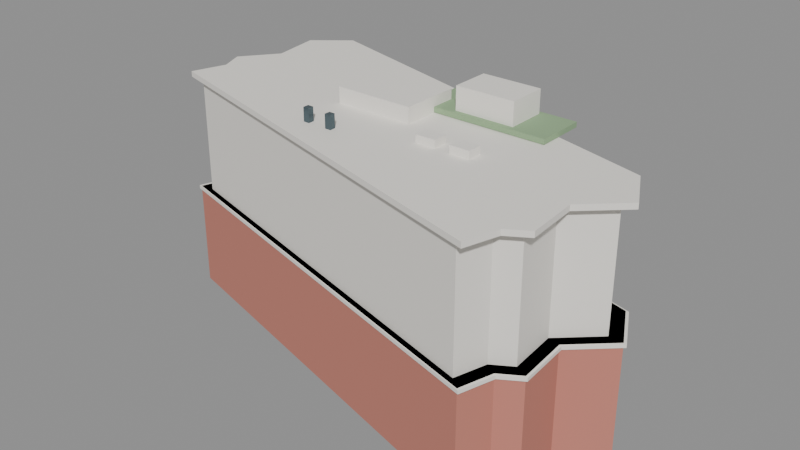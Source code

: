 # Source: cma_building.blend  (saved by Blender 5.2.45; exported with 4.5.12 LTS)
import bpy
from mathutils import Matrix  # noqa: F401  (used for matrix-valued properties, if any)

bpy.ops.wm.read_factory_settings(use_empty=True)
scene = bpy.context.scene
scene.name = 'Scene'

# ---- materials (node trees are filled in below, after node groups)
mat_gen_brick = bpy.data.materials.new('GEN_brick')
mat_gen_brick.diffuse_color = (0.56, 0.21, 0.16, 1.0)
mat_gen_upper = bpy.data.materials.new('GEN_upper')
mat_gen_upper.diffuse_color = (0.88, 0.85, 0.79, 1.0)
mat_gen_white = bpy.data.materials.new('GEN_white')
mat_gen_white.diffuse_color = (0.9, 0.87, 0.81, 1.0)
mat_gen_dark = bpy.data.materials.new('GEN_dark')
mat_gen_dark.diffuse_color = (0.08, 0.12, 0.14, 1.0)
mat_gen_green = bpy.data.materials.new('GEN_green')
mat_gen_green.diffuse_color = (0.28, 0.42, 0.24, 1.0)
mat_gen_glass = bpy.data.materials.new('GEN_glass')
mat_gen_glass.diffuse_color = (0.16, 0.28, 0.32, 1.0)

# ---- material node trees
mat_gen_brick.use_nodes = True; mat_gen_brick.node_tree.nodes.clear()
_N = mat_gen_brick.node_tree.nodes; _L = mat_gen_brick.node_tree.links
n0 = _N.new('ShaderNodeBsdfPrincipled'); n0.name = 'Principled BSDF'; n0.location = (-200, 100)
n0.inputs[0].default_value = (0.56, 0.21, 0.16, 1.0)
n0.inputs[2].default_value = 0.8
n0.inputs[10].default_value = 0.005
n1 = _N.new('ShaderNodeOutputMaterial'); n1.name = 'Material Output'; n1.location = (200, 100)
_L.new(n0.outputs[0], n1.inputs[0])
n1.is_active_output = True
mat_gen_upper.use_nodes = True; mat_gen_upper.node_tree.nodes.clear()
_N = mat_gen_upper.node_tree.nodes; _L = mat_gen_upper.node_tree.links
n0 = _N.new('ShaderNodeBsdfPrincipled'); n0.name = 'Principled BSDF'; n0.location = (-200, 100)
n0.inputs[0].default_value = (0.88, 0.85, 0.79, 1.0)
n0.inputs[2].default_value = 0.6
n0.inputs[10].default_value = 0.005
n1 = _N.new('ShaderNodeOutputMaterial'); n1.name = 'Material Output'; n1.location = (200, 100)
_L.new(n0.outputs[0], n1.inputs[0])
n1.is_active_output = True
mat_gen_white.use_nodes = True; mat_gen_white.node_tree.nodes.clear()
_N = mat_gen_white.node_tree.nodes; _L = mat_gen_white.node_tree.links
n0 = _N.new('ShaderNodeBsdfPrincipled'); n0.name = 'Principled BSDF'; n0.location = (-200, 100)
n0.inputs[0].default_value = (0.9, 0.87, 0.81, 1.0)
n0.inputs[2].default_value = 0.6
n0.inputs[10].default_value = 0.005
n1 = _N.new('ShaderNodeOutputMaterial'); n1.name = 'Material Output'; n1.location = (200, 100)
_L.new(n0.outputs[0], n1.inputs[0])
n1.is_active_output = True
mat_gen_dark.use_nodes = True; mat_gen_dark.node_tree.nodes.clear()
_N = mat_gen_dark.node_tree.nodes; _L = mat_gen_dark.node_tree.links
n0 = _N.new('ShaderNodeBsdfPrincipled'); n0.name = 'Principled BSDF'; n0.location = (-200, 100)
n0.inputs[0].default_value = (0.08, 0.12, 0.14, 1.0)
n0.inputs[1].default_value = 0.4
n0.inputs[2].default_value = 0.25
n0.inputs[10].default_value = 0.005
n1 = _N.new('ShaderNodeOutputMaterial'); n1.name = 'Material Output'; n1.location = (200, 100)
_L.new(n0.outputs[0], n1.inputs[0])
n1.is_active_output = True
mat_gen_green.use_nodes = True; mat_gen_green.node_tree.nodes.clear()
_N = mat_gen_green.node_tree.nodes; _L = mat_gen_green.node_tree.links
n0 = _N.new('ShaderNodeBsdfPrincipled'); n0.name = 'Principled BSDF'; n0.location = (-200, 100)
n0.inputs[0].default_value = (0.28, 0.42, 0.24, 1.0)
n0.inputs[2].default_value = 1.0
n0.inputs[10].default_value = 0.005
n1 = _N.new('ShaderNodeOutputMaterial'); n1.name = 'Material Output'; n1.location = (200, 100)
_L.new(n0.outputs[0], n1.inputs[0])
n1.is_active_output = True
mat_gen_glass.use_nodes = True; mat_gen_glass.node_tree.nodes.clear()
_N = mat_gen_glass.node_tree.nodes; _L = mat_gen_glass.node_tree.links
n0 = _N.new('ShaderNodeBsdfPrincipled'); n0.name = 'Principled BSDF'; n0.location = (-200, 100)
n0.inputs[0].default_value = (0.16, 0.28, 0.32, 1.0)
n0.inputs[1].default_value = 0.35
n0.inputs[2].default_value = 0.12
n0.inputs[10].default_value = 0.005
n1 = _N.new('ShaderNodeOutputMaterial'); n1.name = 'Material Output'; n1.location = (200, 100)
_L.new(n0.outputs[0], n1.inputs[0])
n1.is_active_output = True

# ---- meshes
me_cma_building_base = bpy.data.meshes.new('CMA Building_base')
me_cma_building_base.from_pydata([(-21.06, 11.35, 0.0), (-20.28, 6.35, 0.0), (-22.98, 2.82, 0.0), (-21.98, 0.44, 0.0), (-23.11, -2.99, 0.0), (18.0, -14.39, 0.0), (18.99, -11.06, 0.0), (21.01, -9.82, 0.0), (20.63, -4.63, 0.0), (24.36, -1.17, 0.0), (22.1, 3.14, 0.0), (-17.59, 14.15, 0.0), (-21.06, 11.35, 10.75), (-20.28, 6.35, 10.75), (-22.98, 2.82, 10.75), (-21.98, 0.44, 10.75), (-23.11, -2.99, 10.75), (18.0, -14.39, 10.75), (18.99, -11.06, 10.75), (21.01, -9.82, 10.75), (20.63, -4.63, 10.75), (24.36, -1.17, 10.75), (22.1, 3.14, 10.75), (-17.59, 14.15, 10.75)], [], [(0, 1, 13, 12), (1, 2, 14, 13), (2, 3, 15, 14), (3, 4, 16, 15), (4, 5, 17, 16), (5, 6, 18, 17), (6, 7, 19, 18), (7, 8, 20, 19), (8, 9, 21, 20), (9, 10, 22, 21), (10, 11, 23, 22), (11, 0, 12, 23), (12, 13, 14, 15, 16, 17, 18, 19, 20, 21, 22, 23), (11, 10, 9, 8, 7, 6, 5, 4, 3, 2, 1, 0)])
me_cma_building_base.materials.append(mat_gen_brick)
me_cma_building_base.update()
me_cma_building_upper = bpy.data.meshes.new('CMA Building_upper')
me_cma_building_upper.from_pydata([(-19.76, 10.66, 10.75), (-19.03, 5.962, 10.75), (-21.56, 2.644, 10.75), (-20.62, 0.4064, 10.75), (-21.69, -2.818, 10.75), (16.96, -13.53, 10.75), (17.89, -10.4, 10.75), (19.79, -9.238, 10.75), (19.43, -4.359, 10.75), (22.94, -1.107, 10.75), (20.81, 2.944, 10.75), (-16.5, 13.29, 10.75), (-19.76, 10.66, 22.4), (-19.03, 5.962, 22.4), (-21.56, 2.644, 22.4), (-20.62, 0.4064, 22.4), (-21.69, -2.818, 22.4), (16.96, -13.53, 22.4), (17.89, -10.4, 22.4), (19.79, -9.238, 22.4), (19.43, -4.359, 22.4), (22.94, -1.107, 22.4), (20.81, 2.944, 22.4), (-16.5, 13.29, 22.4)], [], [(0, 1, 13, 12), (1, 2, 14, 13), (2, 3, 15, 14), (3, 4, 16, 15), (4, 5, 17, 16), (5, 6, 18, 17), (6, 7, 19, 18), (7, 8, 20, 19), (8, 9, 21, 20), (9, 10, 22, 21), (10, 11, 23, 22), (11, 0, 12, 23), (12, 13, 14, 15, 16, 17, 18, 19, 20, 21, 22, 23), (11, 10, 9, 8, 7, 6, 5, 4, 3, 2, 1, 0)])
me_cma_building_upper.materials.append(mat_gen_upper)
me_cma_building_upper.update()
me_cma_building_band = bpy.data.meshes.new('CMA Building_band')
me_cma_building_band.from_pydata([(-21.32, 11.49, 10.4), (-20.53, 6.428, 10.4), (-23.26, 2.855, 10.4), (-22.25, 0.4467, 10.4), (-23.39, -3.024, 10.4), (18.21, -14.56, 10.4), (19.21, -11.19, 10.4), (21.25, -9.936, 10.4), (20.87, -4.684, 10.4), (24.64, -1.183, 10.4), (22.36, 3.179, 10.4), (-17.81, 14.32, 10.4), (-21.32, 11.49, 10.75), (-20.53, 6.428, 10.75), (-23.26, 2.855, 10.75), (-22.25, 0.4467, 10.75), (-23.39, -3.024, 10.75), (18.21, -14.56, 10.75), (19.21, -11.19, 10.75), (21.25, -9.936, 10.75), (20.87, -4.684, 10.75), (24.64, -1.183, 10.75), (22.36, 3.179, 10.75), (-17.81, 14.32, 10.75)], [], [(0, 1, 13, 12), (1, 2, 14, 13), (2, 3, 15, 14), (3, 4, 16, 15), (4, 5, 17, 16), (5, 6, 18, 17), (6, 7, 19, 18), (7, 8, 20, 19), (8, 9, 21, 20), (9, 10, 22, 21), (10, 11, 23, 22), (11, 0, 12, 23), (12, 13, 14, 15, 16, 17, 18, 19, 20, 21, 22, 23), (11, 10, 9, 8, 7, 6, 5, 4, 3, 2, 1, 0)])
me_cma_building_band.materials.append(mat_gen_white)
me_cma_building_band.update()
me_cma_building_parapet = bpy.data.meshes.new('CMA Building_parapet')
me_cma_building_parapet.from_pydata([(-21.06, 11.35, 22.4), (-20.28, 6.35, 22.4), (-22.98, 2.82, 22.4), (-21.98, 0.44, 22.4), (-23.11, -2.99, 22.4), (18.0, -14.39, 22.4), (18.99, -11.06, 22.4), (21.01, -9.82, 22.4), (20.63, -4.63, 22.4), (24.36, -1.17, 22.4), (22.1, 3.14, 22.4), (-17.59, 14.15, 22.4), (-21.06, 11.35, 22.95), (-20.28, 6.35, 22.95), (-22.98, 2.82, 22.95), (-21.98, 0.44, 22.95), (-23.11, -2.99, 22.95), (18.0, -14.39, 22.95), (18.99, -11.06, 22.95), (21.01, -9.82, 22.95), (20.63, -4.63, 22.95), (24.36, -1.17, 22.95), (22.1, 3.14, 22.95), (-17.59, 14.15, 22.95)], [], [(0, 1, 13, 12), (1, 2, 14, 13), (2, 3, 15, 14), (3, 4, 16, 15), (4, 5, 17, 16), (5, 6, 18, 17), (6, 7, 19, 18), (7, 8, 20, 19), (8, 9, 21, 20), (9, 10, 22, 21), (10, 11, 23, 22), (11, 0, 12, 23), (12, 13, 14, 15, 16, 17, 18, 19, 20, 21, 22, 23), (11, 10, 9, 8, 7, 6, 5, 4, 3, 2, 1, 0)])
me_cma_building_parapet.materials.append(mat_gen_white)
me_cma_building_parapet.update()
me_cube = bpy.data.meshes.new('Cube')
me_cube.from_pydata([(-0.5, -0.5, -0.5), (-0.5, -0.5, 0.5), (-0.5, 0.5, -0.5), (-0.5, 0.5, 0.5), (0.5, -0.5, -0.5), (0.5, -0.5, 0.5), (0.5, 0.5, -0.5), (0.5, 0.5, 0.5)], [], [(0, 1, 3, 2), (2, 3, 7, 6), (6, 7, 5, 4), (4, 5, 1, 0), (2, 6, 4, 0), (7, 3, 1, 5)])
_uv = me_cube.uv_layers.new(name='UVMap')
_uv.uv.foreach_set('vector', [0.375, 0.0, 0.625, 0.0, 0.625, 0.25, 0.375, 0.25, 0.375, 0.25, 0.625, 0.25, 0.625, 0.5, 0.375, 0.5, 0.375, 0.5, 0.625, 0.5, 0.625, 0.75, 0.375, 0.75, 0.375, 0.75, 0.625, 0.75, 0.625, 1.0, 0.375, 1.0, 0.125, 0.5, 0.375, 0.5, 0.375, 0.75, 0.125, 0.75, 0.625, 0.5, 0.875, 0.5, 0.875, 0.75, 0.625, 0.75])
me_cube.materials.append(mat_gen_white)
me_cube.update()
me_cube_001 = bpy.data.meshes.new('Cube.001')
me_cube_001.from_pydata([(-0.5, -0.5, -0.5), (-0.5, -0.5, 0.5), (-0.5, 0.5, -0.5), (-0.5, 0.5, 0.5), (0.5, -0.5, -0.5), (0.5, -0.5, 0.5), (0.5, 0.5, -0.5), (0.5, 0.5, 0.5)], [], [(0, 1, 3, 2), (2, 3, 7, 6), (6, 7, 5, 4), (4, 5, 1, 0), (2, 6, 4, 0), (7, 3, 1, 5)])
_uv = me_cube_001.uv_layers.new(name='UVMap')
_uv.uv.foreach_set('vector', [0.375, 0.0, 0.625, 0.0, 0.625, 0.25, 0.375, 0.25, 0.375, 0.25, 0.625, 0.25, 0.625, 0.5, 0.375, 0.5, 0.375, 0.5, 0.625, 0.5, 0.625, 0.75, 0.375, 0.75, 0.375, 0.75, 0.625, 0.75, 0.625, 1.0, 0.375, 1.0, 0.125, 0.5, 0.375, 0.5, 0.375, 0.75, 0.125, 0.75, 0.625, 0.5, 0.875, 0.5, 0.875, 0.75, 0.625, 0.75])
me_cube_001.materials.append(mat_gen_white)
me_cube_001.update()
me_cube_002 = bpy.data.meshes.new('Cube.002')
me_cube_002.from_pydata([(-0.5, -0.5, -0.5), (-0.5, -0.5, 0.5), (-0.5, 0.5, -0.5), (-0.5, 0.5, 0.5), (0.5, -0.5, -0.5), (0.5, -0.5, 0.5), (0.5, 0.5, -0.5), (0.5, 0.5, 0.5)], [], [(0, 1, 3, 2), (2, 3, 7, 6), (6, 7, 5, 4), (4, 5, 1, 0), (2, 6, 4, 0), (7, 3, 1, 5)])
_uv = me_cube_002.uv_layers.new(name='UVMap')
_uv.uv.foreach_set('vector', [0.375, 0.0, 0.625, 0.0, 0.625, 0.25, 0.375, 0.25, 0.375, 0.25, 0.625, 0.25, 0.625, 0.5, 0.375, 0.5, 0.375, 0.5, 0.625, 0.5, 0.625, 0.75, 0.375, 0.75, 0.375, 0.75, 0.625, 0.75, 0.625, 1.0, 0.375, 1.0, 0.125, 0.5, 0.375, 0.5, 0.375, 0.75, 0.125, 0.75, 0.625, 0.5, 0.875, 0.5, 0.875, 0.75, 0.625, 0.75])
me_cube_002.materials.append(mat_gen_white)
me_cube_002.update()
me_cube_003 = bpy.data.meshes.new('Cube.003')
me_cube_003.from_pydata([(-0.5, -0.5, -0.5), (-0.5, -0.5, 0.5), (-0.5, 0.5, -0.5), (-0.5, 0.5, 0.5), (0.5, -0.5, -0.5), (0.5, -0.5, 0.5), (0.5, 0.5, -0.5), (0.5, 0.5, 0.5)], [], [(0, 1, 3, 2), (2, 3, 7, 6), (6, 7, 5, 4), (4, 5, 1, 0), (2, 6, 4, 0), (7, 3, 1, 5)])
_uv = me_cube_003.uv_layers.new(name='UVMap')
_uv.uv.foreach_set('vector', [0.375, 0.0, 0.625, 0.0, 0.625, 0.25, 0.375, 0.25, 0.375, 0.25, 0.625, 0.25, 0.625, 0.5, 0.375, 0.5, 0.375, 0.5, 0.625, 0.5, 0.625, 0.75, 0.375, 0.75, 0.375, 0.75, 0.625, 0.75, 0.625, 1.0, 0.375, 1.0, 0.125, 0.5, 0.375, 0.5, 0.375, 0.75, 0.125, 0.75, 0.625, 0.5, 0.875, 0.5, 0.875, 0.75, 0.625, 0.75])
me_cube_003.materials.append(mat_gen_dark)
me_cube_003.update()
me_cube_004 = bpy.data.meshes.new('Cube.004')
me_cube_004.from_pydata([(-0.5, -0.5, -0.5), (-0.5, -0.5, 0.5), (-0.5, 0.5, -0.5), (-0.5, 0.5, 0.5), (0.5, -0.5, -0.5), (0.5, -0.5, 0.5), (0.5, 0.5, -0.5), (0.5, 0.5, 0.5)], [], [(0, 1, 3, 2), (2, 3, 7, 6), (6, 7, 5, 4), (4, 5, 1, 0), (2, 6, 4, 0), (7, 3, 1, 5)])
_uv = me_cube_004.uv_layers.new(name='UVMap')
_uv.uv.foreach_set('vector', [0.375, 0.0, 0.625, 0.0, 0.625, 0.25, 0.375, 0.25, 0.375, 0.25, 0.625, 0.25, 0.625, 0.5, 0.375, 0.5, 0.375, 0.5, 0.625, 0.5, 0.625, 0.75, 0.375, 0.75, 0.375, 0.75, 0.625, 0.75, 0.625, 1.0, 0.375, 1.0, 0.125, 0.5, 0.375, 0.5, 0.375, 0.75, 0.125, 0.75, 0.625, 0.5, 0.875, 0.5, 0.875, 0.75, 0.625, 0.75])
me_cube_004.materials.append(mat_gen_dark)
me_cube_004.update()
me_cube_005 = bpy.data.meshes.new('Cube.005')
me_cube_005.from_pydata([(-0.5, -0.5, -0.5), (-0.5, -0.5, 0.5), (-0.5, 0.5, -0.5), (-0.5, 0.5, 0.5), (0.5, -0.5, -0.5), (0.5, -0.5, 0.5), (0.5, 0.5, -0.5), (0.5, 0.5, 0.5)], [], [(0, 1, 3, 2), (2, 3, 7, 6), (6, 7, 5, 4), (4, 5, 1, 0), (2, 6, 4, 0), (7, 3, 1, 5)])
_uv = me_cube_005.uv_layers.new(name='UVMap')
_uv.uv.foreach_set('vector', [0.375, 0.0, 0.625, 0.0, 0.625, 0.25, 0.375, 0.25, 0.375, 0.25, 0.625, 0.25, 0.625, 0.5, 0.375, 0.5, 0.375, 0.5, 0.625, 0.5, 0.625, 0.75, 0.375, 0.75, 0.375, 0.75, 0.625, 0.75, 0.625, 1.0, 0.375, 1.0, 0.125, 0.5, 0.375, 0.5, 0.375, 0.75, 0.125, 0.75, 0.625, 0.5, 0.875, 0.5, 0.875, 0.75, 0.625, 0.75])
me_cube_005.materials.append(mat_gen_green)
me_cube_005.update()
me_cube_006 = bpy.data.meshes.new('Cube.006')
me_cube_006.from_pydata([(-0.5, -0.5, -0.5), (-0.5, -0.5, 0.5), (-0.5, 0.5, -0.5), (-0.5, 0.5, 0.5), (0.5, -0.5, -0.5), (0.5, -0.5, 0.5), (0.5, 0.5, -0.5), (0.5, 0.5, 0.5)], [], [(0, 1, 3, 2), (2, 3, 7, 6), (6, 7, 5, 4), (4, 5, 1, 0), (2, 6, 4, 0), (7, 3, 1, 5)])
_uv = me_cube_006.uv_layers.new(name='UVMap')
_uv.uv.foreach_set('vector', [0.375, 0.0, 0.625, 0.0, 0.625, 0.25, 0.375, 0.25, 0.375, 0.25, 0.625, 0.25, 0.625, 0.5, 0.375, 0.5, 0.375, 0.5, 0.625, 0.5, 0.625, 0.75, 0.375, 0.75, 0.375, 0.75, 0.625, 0.75, 0.625, 1.0, 0.375, 1.0, 0.125, 0.5, 0.375, 0.5, 0.375, 0.75, 0.125, 0.75, 0.625, 0.5, 0.875, 0.5, 0.875, 0.75, 0.625, 0.75])
me_cube_006.materials.append(mat_gen_white)
me_cube_006.update()
me_cube_007 = bpy.data.meshes.new('Cube.007')
me_cube_007.from_pydata([(-0.5, -0.5, -0.5), (-0.5, -0.5, 0.5), (-0.5, 0.5, -0.5), (-0.5, 0.5, 0.5), (0.5, -0.5, -0.5), (0.5, -0.5, 0.5), (0.5, 0.5, -0.5), (0.5, 0.5, 0.5)], [], [(0, 1, 3, 2), (2, 3, 7, 6), (6, 7, 5, 4), (4, 5, 1, 0), (2, 6, 4, 0), (7, 3, 1, 5)])
_uv = me_cube_007.uv_layers.new(name='UVMap')
_uv.uv.foreach_set('vector', [0.375, 0.0, 0.625, 0.0, 0.625, 0.25, 0.375, 0.25, 0.375, 0.25, 0.625, 0.25, 0.625, 0.5, 0.375, 0.5, 0.375, 0.5, 0.625, 0.5, 0.625, 0.75, 0.375, 0.75, 0.375, 0.75, 0.625, 0.75, 0.625, 1.0, 0.375, 1.0, 0.125, 0.5, 0.375, 0.5, 0.375, 0.75, 0.125, 0.75, 0.625, 0.5, 0.875, 0.5, 0.875, 0.75, 0.625, 0.75])
me_cube_007.materials.append(mat_gen_white)
me_cube_007.update()
me_cube_008 = bpy.data.meshes.new('Cube.008')
me_cube_008.from_pydata([(-0.5, -0.5, -0.5), (-0.5, -0.5, 0.5), (-0.5, 0.5, -0.5), (-0.5, 0.5, 0.5), (0.5, -0.5, -0.5), (0.5, -0.5, 0.5), (0.5, 0.5, -0.5), (0.5, 0.5, 0.5)], [], [(0, 1, 3, 2), (2, 3, 7, 6), (6, 7, 5, 4), (4, 5, 1, 0), (2, 6, 4, 0), (7, 3, 1, 5)])
_uv = me_cube_008.uv_layers.new(name='UVMap')
_uv.uv.foreach_set('vector', [0.375, 0.0, 0.625, 0.0, 0.625, 0.25, 0.375, 0.25, 0.375, 0.25, 0.625, 0.25, 0.625, 0.5, 0.375, 0.5, 0.375, 0.5, 0.625, 0.5, 0.625, 0.75, 0.375, 0.75, 0.375, 0.75, 0.625, 0.75, 0.625, 1.0, 0.375, 1.0, 0.125, 0.5, 0.375, 0.5, 0.375, 0.75, 0.125, 0.75, 0.625, 0.5, 0.875, 0.5, 0.875, 0.75, 0.625, 0.75])
me_cube_008.materials.append(mat_gen_glass)
me_cube_008.update()
me_cube_009 = bpy.data.meshes.new('Cube.009')
me_cube_009.from_pydata([(-0.5, -0.5, -0.5), (-0.5, -0.5, 0.5), (-0.5, 0.5, -0.5), (-0.5, 0.5, 0.5), (0.5, -0.5, -0.5), (0.5, -0.5, 0.5), (0.5, 0.5, -0.5), (0.5, 0.5, 0.5)], [], [(0, 1, 3, 2), (2, 3, 7, 6), (6, 7, 5, 4), (4, 5, 1, 0), (2, 6, 4, 0), (7, 3, 1, 5)])
_uv = me_cube_009.uv_layers.new(name='UVMap')
_uv.uv.foreach_set('vector', [0.375, 0.0, 0.625, 0.0, 0.625, 0.25, 0.375, 0.25, 0.375, 0.25, 0.625, 0.25, 0.625, 0.5, 0.375, 0.5, 0.375, 0.5, 0.625, 0.5, 0.625, 0.75, 0.375, 0.75, 0.375, 0.75, 0.625, 0.75, 0.625, 1.0, 0.375, 1.0, 0.125, 0.5, 0.375, 0.5, 0.375, 0.75, 0.125, 0.75, 0.625, 0.5, 0.875, 0.5, 0.875, 0.75, 0.625, 0.75])
me_cube_009.materials.append(mat_gen_white)
me_cube_009.update()
me_cube_010 = bpy.data.meshes.new('Cube.010')
me_cube_010.from_pydata([(-0.5, -0.5, -0.5), (-0.5, -0.5, 0.5), (-0.5, 0.5, -0.5), (-0.5, 0.5, 0.5), (0.5, -0.5, -0.5), (0.5, -0.5, 0.5), (0.5, 0.5, -0.5), (0.5, 0.5, 0.5)], [], [(0, 1, 3, 2), (2, 3, 7, 6), (6, 7, 5, 4), (4, 5, 1, 0), (2, 6, 4, 0), (7, 3, 1, 5)])
_uv = me_cube_010.uv_layers.new(name='UVMap')
_uv.uv.foreach_set('vector', [0.375, 0.0, 0.625, 0.0, 0.625, 0.25, 0.375, 0.25, 0.375, 0.25, 0.625, 0.25, 0.625, 0.5, 0.375, 0.5, 0.375, 0.5, 0.625, 0.5, 0.625, 0.75, 0.375, 0.75, 0.375, 0.75, 0.625, 0.75, 0.625, 1.0, 0.375, 1.0, 0.125, 0.5, 0.375, 0.5, 0.375, 0.75, 0.125, 0.75, 0.625, 0.5, 0.875, 0.5, 0.875, 0.75, 0.625, 0.75])
me_cube_010.materials.append(mat_gen_white)
me_cube_010.update()
me_cube_011 = bpy.data.meshes.new('Cube.011')
me_cube_011.from_pydata([(-0.5, -0.5, -0.5), (-0.5, -0.5, 0.5), (-0.5, 0.5, -0.5), (-0.5, 0.5, 0.5), (0.5, -0.5, -0.5), (0.5, -0.5, 0.5), (0.5, 0.5, -0.5), (0.5, 0.5, 0.5)], [], [(0, 1, 3, 2), (2, 3, 7, 6), (6, 7, 5, 4), (4, 5, 1, 0), (2, 6, 4, 0), (7, 3, 1, 5)])
_uv = me_cube_011.uv_layers.new(name='UVMap')
_uv.uv.foreach_set('vector', [0.375, 0.0, 0.625, 0.0, 0.625, 0.25, 0.375, 0.25, 0.375, 0.25, 0.625, 0.25, 0.625, 0.5, 0.375, 0.5, 0.375, 0.5, 0.625, 0.5, 0.625, 0.75, 0.375, 0.75, 0.375, 0.75, 0.625, 0.75, 0.625, 1.0, 0.375, 1.0, 0.125, 0.5, 0.375, 0.5, 0.375, 0.75, 0.125, 0.75, 0.625, 0.5, 0.875, 0.5, 0.875, 0.75, 0.625, 0.75])
me_cube_011.materials.append(mat_gen_white)
me_cube_011.update()

# ---- objects
ob_cma_building_base = bpy.data.objects.new('CMA Building_base', me_cma_building_base)
ob_cma_building_upper = bpy.data.objects.new('CMA Building_upper', me_cma_building_upper)
ob_cma_building_band = bpy.data.objects.new('CMA Building_band', me_cma_building_band)
ob_cma_building_parapet = bpy.data.objects.new('CMA Building_parapet', me_cma_building_parapet)
ob_cma_building_roof_plant = bpy.data.objects.new('CMA Building_roof_plant', me_cube)
ob_cma_building_ac_0 = bpy.data.objects.new('CMA Building_ac_0', me_cube_001)
ob_cma_building_ac_1 = bpy.data.objects.new('CMA Building_ac_1', me_cube_002)
ob_cma_building_vent_0 = bpy.data.objects.new('CMA Building_vent_0', me_cube_003)
ob_cma_building_vent_1 = bpy.data.objects.new('CMA Building_vent_1', me_cube_004)
ob_cma_building_garden = bpy.data.objects.new('CMA Building_garden', me_cube_005)
ob_cma_building_pavilion = bpy.data.objects.new('CMA Building_pavilion', me_cube_006)
ob_cma_building_canopy = bpy.data.objects.new('CMA Building_canopy', me_cube_007)
ob_cma_building_door = bpy.data.objects.new('CMA Building_door', me_cube_008)
ob_cma_building_mullion_0 = bpy.data.objects.new('CMA Building_mullion_0', me_cube_009)
ob_cma_building_mullion_1 = bpy.data.objects.new('CMA Building_mullion_1', me_cube_010)
ob_cma_building_mullion_2 = bpy.data.objects.new('CMA Building_mullion_2', me_cube_011)

# ---- transforms, parenting, visibility, modifiers, constraints
ob_cma_building_base.location = (0.0, 0.0, 0.0)
ob_cma_building_upper.location = (0.0, 0.0, 0.0)
ob_cma_building_band.location = (0.0, 0.0, 0.0)
ob_cma_building_parapet.location = (0.0, 0.0, 0.0)
ob_cma_building_roof_plant.location = (-2.375, 2.88, 23.6)
ob_cma_building_roof_plant.scale = (8.0, 6.0, 1.8)
ob_cma_building_ac_0.location = (5.625, -2.12, 23.2)
ob_cma_building_ac_0.scale = (2.0, 1.5, 1.0)
ob_cma_building_ac_1.location = (9.125, -2.12, 23.2)
ob_cma_building_ac_1.scale = (2.0, 1.5, 1.0)
ob_cma_building_vent_0.location = (-5.375, -5.12, 23.4)
ob_cma_building_vent_0.scale = (0.6, 0.6, 1.8)
ob_cma_building_vent_1.location = (-2.875, -5.12, 23.4)
ob_cma_building_vent_1.scale = (0.6, 0.6, 1.8)
ob_cma_building_garden.location = (6.625, 5.88, 23.25)
ob_cma_building_garden.scale = (12.95, 5.0, 0.5)
ob_cma_building_pavilion.location = (6.625, 5.88, 24.6)
ob_cma_building_pavilion.scale = (6.0, 4.0, 2.4)
ob_cma_building_canopy.location = (2.843, 10.76, 3.4)
ob_cma_building_canopy.rotation_euler = (0.0, 0.0, 2.871)
ob_cma_building_canopy.scale = (16.0, 3.2, 0.3)
ob_cma_building_door.location = (2.496, 9.512, 1.5)
ob_cma_building_door.rotation_euler = (0.0, 0.0, 2.871)
ob_cma_building_door.scale = (8.8, 0.5, 3.0)
ob_cma_building_mullion_0.location = (7.956, 9.243, 1.5)
ob_cma_building_mullion_0.rotation_euler = (0.0, 0.0, 2.871)
ob_cma_building_mullion_0.scale = (0.12, 0.15, 3.0)
ob_cma_building_mullion_1.location = (2.816, 10.67, 1.5)
ob_cma_building_mullion_1.rotation_euler = (0.0, 0.0, 2.871)
ob_cma_building_mullion_1.scale = (0.12, 0.15, 3.0)
ob_cma_building_mullion_2.location = (-2.323, 12.09, 1.5)
ob_cma_building_mullion_2.rotation_euler = (0.0, 0.0, 2.871)
ob_cma_building_mullion_2.scale = (0.12, 0.15, 3.0)

# ---- collection membership
scene.collection.objects.link(ob_cma_building_base)
scene.collection.objects.link(ob_cma_building_upper)
scene.collection.objects.link(ob_cma_building_band)
scene.collection.objects.link(ob_cma_building_parapet)
scene.collection.objects.link(ob_cma_building_roof_plant)
scene.collection.objects.link(ob_cma_building_ac_0)
scene.collection.objects.link(ob_cma_building_ac_1)
scene.collection.objects.link(ob_cma_building_vent_0)
scene.collection.objects.link(ob_cma_building_vent_1)
scene.collection.objects.link(ob_cma_building_garden)
scene.collection.objects.link(ob_cma_building_pavilion)
scene.collection.objects.link(ob_cma_building_canopy)
scene.collection.objects.link(ob_cma_building_door)
scene.collection.objects.link(ob_cma_building_mullion_0)
scene.collection.objects.link(ob_cma_building_mullion_1)
scene.collection.objects.link(ob_cma_building_mullion_2)

# ---- scene / render settings (as saved in the file)
scene.frame_start = 1; scene.frame_end = 250; scene.frame_set(1)
scene.render.engine = 'BLENDER_EEVEE_NEXT'
scene.render.bake_bias = 0.0
scene.render.bake_samples = 0
scene.render.compositor_device = 'GPU'
scene.eevee.use_volume_custom_range = False
scene.eevee.fast_gi_thickness_near = 0.1
scene.eevee.fast_gi_thickness_far = 0.0
scene.eevee.ray_tracing_options.screen_trace_thickness = 0.1
bpy.context.view_layer.update()

# ---- added for rendering (the .blend has no active camera and no usable light): camera, sun + grey world if the file has none
cam_auto = bpy.data.cameras.new('AutoCamera')
cam_auto.lens = 50.0
cam_auto.sensor_width = 36.0
cam_auto.clip_end = 1002.9
ob_auto_camera = bpy.data.objects.new('AutoCamera', cam_auto)
scene.collection.objects.link(ob_auto_camera)
ob_auto_camera.location = (57.7708, -68.633, 58.6166)
ob_auto_camera.rotation_euler = (1.09748, -7.21219e-08, 0.694738)
scene.camera = ob_auto_camera
light_auto_sun = bpy.data.lights.new('AutoSun', 'SUN')
light_auto_sun.energy = 3.0
light_auto_sun.angle = 0.0523599
ob_auto_sun = bpy.data.objects.new('AutoSun', light_auto_sun)
scene.collection.objects.link(ob_auto_sun)
ob_auto_sun.rotation_euler = (0.872665, 0.174533, 0.523599)
if scene.world is None:
    world_auto = bpy.data.worlds.new('AutoWorld')
    world_auto.color = (0.3, 0.3, 0.3)
    scene.world = world_auto
bpy.context.view_layer.update()
